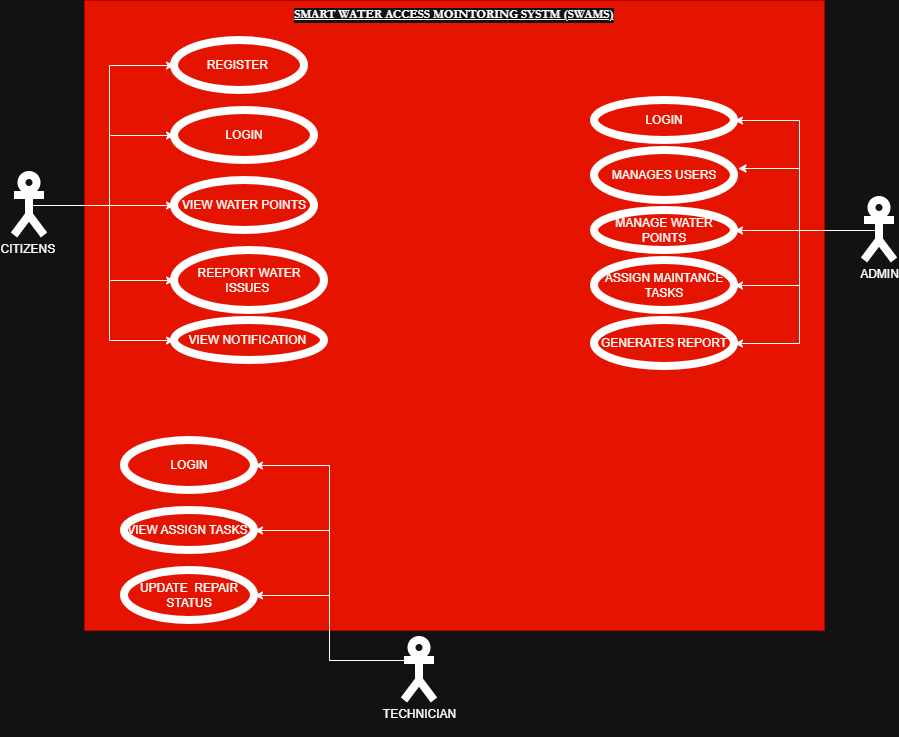

The diagram above was exported from draw.io. Its source (the exported page's mxGraphModel, read from the mxfile embedded in the PNG):
<mxGraphModel dx="2034" dy="1461" grid="1" gridSize="10" guides="1" tooltips="1" connect="1" arrows="1" fold="1" page="1" pageScale="1" pageWidth="1169" pageHeight="827" math="0" shadow="0">
  <root>
    <mxCell id="0" />
    <mxCell id="1" parent="0" />
    <mxCell id="otmjLqskDojKbyzeOgPw-1" parent="1" style="rounded=0;whiteSpace=wrap;html=1;fillColor=#e51400;fontColor=#ffffff;strokeColor=#B20000;" value="" vertex="1">
      <mxGeometry height="630" width="740" x="60" y="-40" as="geometry" />
    </mxCell>
    <mxCell id="otmjLqskDojKbyzeOgPw-6" parent="1" style="text;html=1;whiteSpace=wrap;strokeColor=none;fillColor=none;align=center;verticalAlign=middle;rounded=1;strokeWidth=8;fontStyle=5;fontFamily=Garamond;labelBackgroundColor=default;" value="SMART WATER ACCESS MOINTORING SYSTM (SWAMS)" vertex="1">
      <mxGeometry height="30" width="410" x="225" y="-40" as="geometry" />
    </mxCell>
    <mxCell id="otmjLqskDojKbyzeOgPw-7" parent="1" style="ellipse;whiteSpace=wrap;html=1;rounded=1;strokeWidth=8;align=center;verticalAlign=middle;fontFamily=Helvetica;fontSize=12;fontColor=default;fillColor=none;gradientColor=none;" value="REGISTER&amp;nbsp;" vertex="1">
      <mxGeometry height="50" width="130" x="150" as="geometry" />
    </mxCell>
    <mxCell id="otmjLqskDojKbyzeOgPw-8" parent="1" style="ellipse;whiteSpace=wrap;html=1;rounded=1;strokeWidth=8;align=center;verticalAlign=middle;fontFamily=Helvetica;fontSize=12;fontColor=default;fillColor=none;gradientColor=none;" value="LOGIN" vertex="1">
      <mxGeometry height="50" width="140" x="150" y="70" as="geometry" />
    </mxCell>
    <mxCell id="otmjLqskDojKbyzeOgPw-9" parent="1" style="ellipse;whiteSpace=wrap;html=1;rounded=1;strokeWidth=8;align=center;verticalAlign=middle;fontFamily=Helvetica;fontSize=12;fontColor=default;fillColor=none;gradientColor=none;" value="VIEW WATER POINTS" vertex="1">
      <mxGeometry height="50" width="140" x="150" y="140" as="geometry" />
    </mxCell>
    <mxCell id="otmjLqskDojKbyzeOgPw-10" parent="1" style="ellipse;whiteSpace=wrap;html=1;rounded=1;strokeWidth=8;align=center;verticalAlign=middle;fontFamily=Helvetica;fontSize=12;fontColor=default;fillColor=none;gradientColor=none;" value="REEPORT WATER ISSUES&amp;nbsp;" vertex="1">
      <mxGeometry height="60" width="150" x="150" y="210" as="geometry" />
    </mxCell>
    <mxCell id="otmjLqskDojKbyzeOgPw-11" parent="1" style="ellipse;whiteSpace=wrap;html=1;rounded=1;strokeWidth=8;align=center;verticalAlign=middle;fontFamily=Helvetica;fontSize=12;fontColor=default;fillColor=none;gradientColor=none;" value="VIEW NOTIFICATION&amp;nbsp;" vertex="1">
      <mxGeometry height="40" width="150" x="150" y="280" as="geometry" />
    </mxCell>
    <mxCell id="otmjLqskDojKbyzeOgPw-12" parent="1" style="ellipse;whiteSpace=wrap;html=1;rounded=1;strokeWidth=8;align=center;verticalAlign=middle;fontFamily=Helvetica;fontSize=12;fontColor=default;fillColor=none;gradientColor=none;" value="LOGIN" vertex="1">
      <mxGeometry height="40" width="140" x="570" y="60" as="geometry" />
    </mxCell>
    <mxCell id="otmjLqskDojKbyzeOgPw-13" parent="1" style="ellipse;whiteSpace=wrap;html=1;rounded=1;strokeWidth=8;align=center;verticalAlign=middle;fontFamily=Helvetica;fontSize=12;fontColor=default;fillColor=none;gradientColor=none;" value="MANAGE WATER POINTS" vertex="1">
      <mxGeometry height="40" width="140" x="570" y="170" as="geometry" />
    </mxCell>
    <mxCell id="otmjLqskDojKbyzeOgPw-14" parent="1" style="ellipse;whiteSpace=wrap;html=1;rounded=1;strokeWidth=8;align=center;verticalAlign=middle;fontFamily=Helvetica;fontSize=12;fontColor=default;fillColor=none;gradientColor=none;" value="MANAGES USERS" vertex="1">
      <mxGeometry height="50" width="140" x="570" y="110" as="geometry" />
    </mxCell>
    <mxCell id="otmjLqskDojKbyzeOgPw-15" parent="1" style="ellipse;whiteSpace=wrap;html=1;rounded=1;strokeWidth=8;align=center;verticalAlign=middle;fontFamily=Helvetica;fontSize=12;fontColor=default;fillColor=none;gradientColor=none;" value="ASSIGN MAINTANCE TASKS" vertex="1">
      <mxGeometry height="50" width="140" x="570" y="220" as="geometry" />
    </mxCell>
    <mxCell id="otmjLqskDojKbyzeOgPw-16" parent="1" style="ellipse;whiteSpace=wrap;html=1;rounded=1;strokeWidth=8;align=center;verticalAlign=middle;fontFamily=Helvetica;fontSize=12;fontColor=default;fillColor=none;gradientColor=none;" value="GENERATES REPORT" vertex="1">
      <mxGeometry height="46" width="140" x="570" y="280" as="geometry" />
    </mxCell>
    <mxCell id="otmjLqskDojKbyzeOgPw-46" edge="1" parent="1" source="otmjLqskDojKbyzeOgPw-17" style="edgeStyle=orthogonalEdgeStyle;rounded=0;orthogonalLoop=1;jettySize=auto;html=1;exitX=0;exitY=0.3333333333333333;exitDx=0;exitDy=0;exitPerimeter=0;entryX=1;entryY=0.5;entryDx=0;entryDy=0;fontFamily=Helvetica;fontSize=12;fontColor=default;" target="otmjLqskDojKbyzeOgPw-20">
      <mxGeometry relative="1" as="geometry" />
    </mxCell>
    <mxCell id="otmjLqskDojKbyzeOgPw-47" edge="1" parent="1" source="otmjLqskDojKbyzeOgPw-17" style="edgeStyle=orthogonalEdgeStyle;rounded=0;orthogonalLoop=1;jettySize=auto;html=1;exitX=0;exitY=0.3333333333333333;exitDx=0;exitDy=0;exitPerimeter=0;entryX=1;entryY=0.5;entryDx=0;entryDy=0;fontFamily=Helvetica;fontSize=12;fontColor=default;" target="otmjLqskDojKbyzeOgPw-21">
      <mxGeometry relative="1" as="geometry" />
    </mxCell>
    <mxCell id="otmjLqskDojKbyzeOgPw-48" edge="1" parent="1" source="otmjLqskDojKbyzeOgPw-17" style="edgeStyle=orthogonalEdgeStyle;rounded=0;orthogonalLoop=1;jettySize=auto;html=1;exitX=0;exitY=0.3333333333333333;exitDx=0;exitDy=0;exitPerimeter=0;entryX=1;entryY=0.5;entryDx=0;entryDy=0;fontFamily=Helvetica;fontSize=12;fontColor=default;" target="otmjLqskDojKbyzeOgPw-22">
      <mxGeometry relative="1" as="geometry" />
    </mxCell>
    <mxCell id="otmjLqskDojKbyzeOgPw-17" parent="1" style="shape=umlActor;verticalLabelPosition=bottom;verticalAlign=top;html=1;outlineConnect=0;rounded=1;strokeWidth=8;align=center;fontFamily=Helvetica;fontSize=12;fontColor=default;fillColor=none;gradientColor=none;" value="TECHNICIAN&lt;div&gt;&lt;br&gt;&lt;/div&gt;" vertex="1">
      <mxGeometry height="60" width="30" x="380" y="600" as="geometry" />
    </mxCell>
    <mxCell id="otmjLqskDojKbyzeOgPw-33" edge="1" parent="1" source="otmjLqskDojKbyzeOgPw-18" style="edgeStyle=orthogonalEdgeStyle;rounded=0;orthogonalLoop=1;jettySize=auto;html=1;exitX=0.5;exitY=0.5;exitDx=0;exitDy=0;exitPerimeter=0;entryX=0;entryY=0.5;entryDx=0;entryDy=0;fontFamily=Helvetica;fontSize=12;fontColor=default;" target="otmjLqskDojKbyzeOgPw-7">
      <mxGeometry relative="1" as="geometry" />
    </mxCell>
    <mxCell id="otmjLqskDojKbyzeOgPw-34" edge="1" parent="1" source="otmjLqskDojKbyzeOgPw-18" style="edgeStyle=orthogonalEdgeStyle;rounded=0;orthogonalLoop=1;jettySize=auto;html=1;exitX=0.5;exitY=0.5;exitDx=0;exitDy=0;exitPerimeter=0;entryX=0;entryY=0.5;entryDx=0;entryDy=0;fontFamily=Helvetica;fontSize=12;fontColor=default;" target="otmjLqskDojKbyzeOgPw-8">
      <mxGeometry relative="1" as="geometry" />
    </mxCell>
    <mxCell id="otmjLqskDojKbyzeOgPw-35" edge="1" parent="1" source="otmjLqskDojKbyzeOgPw-18" style="edgeStyle=orthogonalEdgeStyle;rounded=0;orthogonalLoop=1;jettySize=auto;html=1;exitX=0.5;exitY=0.5;exitDx=0;exitDy=0;exitPerimeter=0;entryX=0;entryY=0.5;entryDx=0;entryDy=0;fontFamily=Helvetica;fontSize=12;fontColor=default;" target="otmjLqskDojKbyzeOgPw-9">
      <mxGeometry relative="1" as="geometry" />
    </mxCell>
    <mxCell id="otmjLqskDojKbyzeOgPw-36" edge="1" parent="1" source="otmjLqskDojKbyzeOgPw-18" style="edgeStyle=orthogonalEdgeStyle;rounded=0;orthogonalLoop=1;jettySize=auto;html=1;exitX=0.5;exitY=0.5;exitDx=0;exitDy=0;exitPerimeter=0;entryX=0;entryY=0.5;entryDx=0;entryDy=0;fontFamily=Helvetica;fontSize=12;fontColor=default;" target="otmjLqskDojKbyzeOgPw-10">
      <mxGeometry relative="1" as="geometry" />
    </mxCell>
    <mxCell id="otmjLqskDojKbyzeOgPw-37" edge="1" parent="1" source="otmjLqskDojKbyzeOgPw-18" style="edgeStyle=orthogonalEdgeStyle;rounded=0;orthogonalLoop=1;jettySize=auto;html=1;exitX=0.5;exitY=0.5;exitDx=0;exitDy=0;exitPerimeter=0;entryX=0;entryY=0.5;entryDx=0;entryDy=0;fontFamily=Helvetica;fontSize=12;fontColor=default;" target="otmjLqskDojKbyzeOgPw-11">
      <mxGeometry relative="1" as="geometry" />
    </mxCell>
    <mxCell id="otmjLqskDojKbyzeOgPw-18" parent="1" style="shape=umlActor;verticalLabelPosition=bottom;verticalAlign=top;html=1;outlineConnect=0;rounded=1;strokeWidth=8;align=center;fontFamily=Helvetica;fontSize=12;fontColor=default;fillColor=none;gradientColor=none;" value="CITIZENS&amp;nbsp;" vertex="1">
      <mxGeometry height="60" width="30" x="-10" y="135" as="geometry" />
    </mxCell>
    <mxCell id="otmjLqskDojKbyzeOgPw-39" edge="1" parent="1" source="otmjLqskDojKbyzeOgPw-19" style="edgeStyle=orthogonalEdgeStyle;rounded=0;orthogonalLoop=1;jettySize=auto;html=1;exitX=0.5;exitY=0.5;exitDx=0;exitDy=0;exitPerimeter=0;entryX=1;entryY=0.5;entryDx=0;entryDy=0;fontFamily=Helvetica;fontSize=12;fontColor=default;" target="otmjLqskDojKbyzeOgPw-12">
      <mxGeometry relative="1" as="geometry" />
    </mxCell>
    <mxCell id="otmjLqskDojKbyzeOgPw-43" edge="1" parent="1" source="otmjLqskDojKbyzeOgPw-19" style="edgeStyle=orthogonalEdgeStyle;rounded=0;orthogonalLoop=1;jettySize=auto;html=1;exitX=0.5;exitY=0.5;exitDx=0;exitDy=0;exitPerimeter=0;fontFamily=Helvetica;fontSize=12;fontColor=default;" target="otmjLqskDojKbyzeOgPw-13">
      <mxGeometry relative="1" as="geometry" />
    </mxCell>
    <mxCell id="otmjLqskDojKbyzeOgPw-44" edge="1" parent="1" source="otmjLqskDojKbyzeOgPw-19" style="edgeStyle=orthogonalEdgeStyle;rounded=0;orthogonalLoop=1;jettySize=auto;html=1;exitX=0.5;exitY=0.5;exitDx=0;exitDy=0;exitPerimeter=0;entryX=1;entryY=0.5;entryDx=0;entryDy=0;fontFamily=Helvetica;fontSize=12;fontColor=default;" target="otmjLqskDojKbyzeOgPw-15">
      <mxGeometry relative="1" as="geometry" />
    </mxCell>
    <mxCell id="otmjLqskDojKbyzeOgPw-45" edge="1" parent="1" source="otmjLqskDojKbyzeOgPw-19" style="edgeStyle=orthogonalEdgeStyle;rounded=0;orthogonalLoop=1;jettySize=auto;html=1;exitX=0.5;exitY=0.5;exitDx=0;exitDy=0;exitPerimeter=0;entryX=1;entryY=0.5;entryDx=0;entryDy=0;fontFamily=Helvetica;fontSize=12;fontColor=default;" target="otmjLqskDojKbyzeOgPw-16">
      <mxGeometry relative="1" as="geometry" />
    </mxCell>
    <mxCell id="otmjLqskDojKbyzeOgPw-19" parent="1" style="shape=umlActor;verticalLabelPosition=bottom;verticalAlign=top;html=1;outlineConnect=0;rounded=1;strokeWidth=8;align=center;fontFamily=Helvetica;fontSize=12;fontColor=default;fillColor=none;gradientColor=none;" value="ADMIN" vertex="1">
      <mxGeometry height="60" width="30" x="840" y="160" as="geometry" />
    </mxCell>
    <mxCell id="otmjLqskDojKbyzeOgPw-20" parent="1" style="ellipse;whiteSpace=wrap;html=1;rounded=1;strokeWidth=8;align=center;verticalAlign=middle;fontFamily=Helvetica;fontSize=12;fontColor=default;fillColor=none;gradientColor=none;" value="LOGIN" vertex="1">
      <mxGeometry height="50" width="130" x="100" y="400" as="geometry" />
    </mxCell>
    <mxCell id="otmjLqskDojKbyzeOgPw-21" parent="1" style="ellipse;whiteSpace=wrap;html=1;rounded=1;strokeWidth=8;align=center;verticalAlign=middle;fontFamily=Helvetica;fontSize=12;fontColor=default;fillColor=none;gradientColor=none;" value="VIEW ASSIGN TASKS&amp;nbsp;" vertex="1">
      <mxGeometry height="40" width="130" x="100" y="470" as="geometry" />
    </mxCell>
    <mxCell id="otmjLqskDojKbyzeOgPw-22" parent="1" style="ellipse;whiteSpace=wrap;html=1;rounded=1;strokeWidth=8;align=center;verticalAlign=middle;fontFamily=Helvetica;fontSize=12;fontColor=default;fillColor=none;gradientColor=none;" value="UPDATE&amp;nbsp; REPAIR STATUS" vertex="1">
      <mxGeometry height="50" width="130" x="100" y="530" as="geometry" />
    </mxCell>
    <mxCell id="otmjLqskDojKbyzeOgPw-40" edge="1" parent="1" source="otmjLqskDojKbyzeOgPw-19" style="edgeStyle=orthogonalEdgeStyle;rounded=0;orthogonalLoop=1;jettySize=auto;html=1;exitX=0.5;exitY=0.5;exitDx=0;exitDy=0;exitPerimeter=0;entryX=1.025;entryY=0.36;entryDx=0;entryDy=0;entryPerimeter=0;fontFamily=Helvetica;fontSize=12;fontColor=default;" target="otmjLqskDojKbyzeOgPw-14">
      <mxGeometry relative="1" as="geometry" />
    </mxCell>
  </root>
</mxGraphModel>